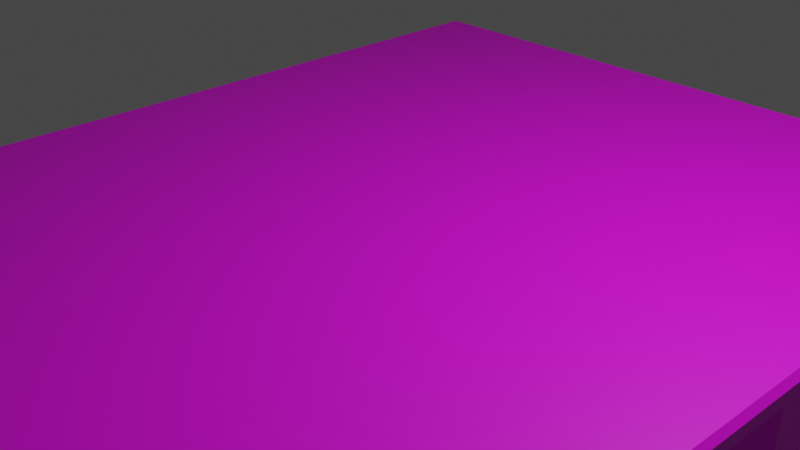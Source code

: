 # Source: mesa-gaveta.blend  (saved by Blender 3.3.6; exported with 4.5.12 LTS)
import bpy
from mathutils import Matrix  # noqa: F401  (used for matrix-valued properties, if any)

bpy.ops.wm.read_factory_settings(use_empty=True)
scene = bpy.context.scene
scene.name = 'Scene'

# ---- collections
col_collection = bpy.data.collections.new('Collection'); scene.collection.children.link(col_collection)

# ---- images (referenced by path relative to the original .blend; pixels are not part of the script)
import os
ASSET_DIR = os.environ.get("B2B_ASSET_DIR", "")  # directory of the original .blend (textures are referenced by path, not embedded)
HERE = os.path.dirname(os.path.abspath(__file__))  # packed textures are extracted next to this script under _unpacked/

def load_image(name, relpath, width, height, colorspace="sRGB"):
    """Load a texture the original file referenced (path relative to the .blend, or extracted next to this script)."""
    p = next((c for c in (os.path.join(HERE, relpath), os.path.join(ASSET_DIR, relpath)) if relpath and os.path.exists(c)), "")
    if p:
        img = bpy.data.images.load(p, check_existing=True)
        img.name = name
    else:  # same state as the original file: an image datablock whose file is absent (Cycles renders it pink)
        img = bpy.data.images.new(name, width, height)
        img.source = "FILE"
        img.filepath = "//" + (relpath or name)
    img.colorspace_settings.name = colorspace
    return img
img_pexels_fwstudio_172276_jpg = load_image('pexels-fwstudio-172276.jpg', 'textures/pexels-fwstudio-172276.jpg', 1024, 1024, 'sRGB')

# ---- materials (node trees are filled in below, after node groups)
mat_mesamaterial = bpy.data.materials.new('MesaMaterial')
mat_mesamaterial.alpha_threshold = 0.0
mat_mesamaterial.use_transparent_shadow = False
mat_mesamaterial.roughness = 0.5
mat_mesamaterial.line_color = (0.0, 0.0, 0.0, 1.0)

# ---- material node trees
mat_mesamaterial.use_nodes = True; mat_mesamaterial.node_tree.nodes.clear()
_N = mat_mesamaterial.node_tree.nodes; _L = mat_mesamaterial.node_tree.links
n0 = _N.new('ShaderNodeOutputMaterial'); n0.name = 'Material Output'; n0.location = (300, 300)
n1 = _N.new('ShaderNodeBsdfPrincipled'); n1.name = 'Principled BSDF'; n1.location = (10, 300)
n1.distribution = 'GGX'
n1.subsurface_method = 'RANDOM_WALK_SKIN'
n1.inputs[3].default_value = 1.45
n1.inputs[27].default_value = (0.0, 0.0, 0.0, 1.0)
n1.inputs[28].default_value = 1.0
n2 = _N.new('ShaderNodeTexImage'); n2.name = 'Image Texture'; n2.location = (-280, 280)
n2.image = img_pexels_fwstudio_172276_jpg
_L.new(n1.outputs[0], n0.inputs[0])
_L.new(n2.outputs[0], n1.inputs[0])
n0.is_active_output = True

# ---- world
world_world = bpy.data.worlds.new('World'); scene.world = world_world
world_world.use_nodes = True; world_world.node_tree.nodes.clear()
_N = world_world.node_tree.nodes; _L = world_world.node_tree.links
n0 = _N.new('ShaderNodeOutputWorld'); n0.name = 'World Output'; n0.location = (300, 300)
n1 = _N.new('ShaderNodeBackground'); n1.name = 'Background'; n1.location = (10, 300)
n1.inputs[0].default_value = (0.05088, 0.05088, 0.05088, 1.0)
_L.new(n1.outputs[0], n0.inputs[0])
n0.is_active_output = True
world_world.color = (0.05088, 0.05088, 0.05088)
world_world.use_sun_shadow = False
world_world.sun_shadow_jitter_overblur = 0.0

# ---- cameras
cam_camera = bpy.data.cameras.new('Camera')
cam_camera.clip_end = 100.0
cam_camera.ortho_scale = 7.314

# ---- lights
light_light = bpy.data.lights.new('Light', 'POINT')
light_light.transmission_factor = 0.0
light_light.energy = 1000.0
light_light.shadow_soft_size = 0.1
light_light.shadow_maximum_resolution = 0.006
light_light.use_absolute_resolution = True

# ---- meshes
me_cube = bpy.data.meshes.new('Cube')
me_cube.from_pydata([(1.0, 1.0, 1.0), (1.0, 1.0, -1.0), (1.0, -1.0, 1.0), (1.0, -1.0, -1.0), (-1.0, 1.0, 1.0), (-1.0, -1.0, 1.0), (1.0, 0.0, 1.0), (1.0, 0.0, -1.0), (1.0, -0.5, 1.0), (1.0, -0.5, -1.0), (1.0, 0.5, -1.0), (1.0, 0.5, 1.0), (0.0, 1.0, 1.0), (1.0, 0.75, -1.0), (1.0, 0.75, 1.0), (1.0, -0.75, 1.0), (1.0, -0.75, -1.0), (1.0, 0.25, 1.0), (1.0, 0.25, -1.0), (1.0, -0.25, -1.0), (1.0, -0.25, 1.0), (0.875, -1.0, -1.0), (0.875, 1.0, 1.0), (0.875, 1.0, -1.0), (0.875, -1.0, 1.0), (0.875, -0.75, -1.0), (0.875, 0.25, -1.0), (-0.875, -0.75, -1.0), (-0.875, 0.25, -1.0), (-1.0, -1.0, -24.74), (-1.0, 1.0, -24.74), (0.875, 1.0, -24.74), (-0.875, -0.75, -24.74), (0.875, -0.75, -24.74), (-0.875, 0.25, -24.74), (0.875, 0.25, -24.74), (0.875, -1.0, -24.74), (0.875, 0.5, -9.903), (0.875, 0.75, -9.903), (0.875, 1.0, -3.968), (0.875, 0.75, -3.968), (0.875, 0.5, -3.968), (0.875, 0.75, -15.84), (0.875, 0.25, -15.84), (0.875, 0.5, -15.84), (1.0, 0.375, -1.0), (1.0, 0.375, 1.0), (0.875, 0.375, -9.903), (0.875, 0.375, -3.968), (0.875, 0.375, -15.84), (0.875, 0.625, -3.968), (1.0, 0.875, -1.0), (1.0, 0.875, 1.0), (0.875, 0.875, -9.903), (0.875, 0.875, -3.968), (0.875, 0.875, -15.84), (0.875, 0.5, -21.77), (0.875, 0.75, -21.77), (0.875, 0.375, -21.77), (0.875, 0.875, -21.77), (0.8859, 0.75, -9.903), (0.8859, 0.5, -3.968), (0.8859, 0.5, -9.903), (0.8741, 0.375, -9.903), (0.8859, 0.75, -3.968), (0.8859, 0.625, -3.968), (0.8741, 0.375, -3.968), (0.8741, 0.875, -9.903), (0.8741, 0.875, -3.968), (0.875, 1.0, -5.452), (0.875, 0.375, -5.452), (0.875, 0.875, -5.452), (0.9034, 0.5, -5.452), (0.9034, 0.75, -5.452), (0.8915, 0.375, -5.452), (0.8915, 0.875, -5.452), (0.875, 0.375, -8.42), (0.875, 0.875, -8.42), (0.9034, 0.75, -8.42), (0.9034, 0.5, -8.42), (0.8915, 0.375, -8.42), (0.8915, 0.875, -8.42), (0.8804, 0.5, -15.84), (0.8804, 0.75, -21.77), (0.9271, 0.6073, -6.375), (0.8804, 0.75, -15.84), (0.8804, 0.375, -15.84), (0.8804, 0.875, -15.84), (0.8804, 0.5, -21.77), (0.8804, 0.375, -21.77), (0.8804, 0.875, -21.77), (0.875, 0.375, -17.32), (0.875, 0.875, -17.32), (0.894, 0.5, -17.32), (0.894, 0.75, -17.32), (0.894, 0.375, -17.32), (0.894, 0.875, -17.32), (0.875, 1.0, -20.29), (0.875, 0.375, -20.29), (0.875, 0.875, -20.29), (0.894, 0.75, -20.29), (0.894, 0.5, -20.29), (0.894, 0.375, -20.29), (0.894, 0.875, -20.29), (1.0, 0.5625, 1.0), (1.0, 0.5625, -1.0), (0.875, 0.5625, -9.903), (0.875, 0.5625, -3.968), (0.875, 0.5625, -15.84), (0.875, 0.5625, -21.77), (0.8859, 0.5625, -9.903), (0.8859, 0.5625, -3.968), (0.9034, 0.5625, -5.452), (0.9034, 0.5625, -8.42), (0.8804, 0.5625, -15.84), (0.8804, 0.5625, -21.77), (0.894, 0.5625, -17.32), (0.894, 0.5625, -20.29), (1.0, 0.6875, -1.0), (0.875, 0.6875, -9.903), (0.875, 0.6875, -3.968), (0.875, 0.6875, -15.84), (1.0, 0.6875, 1.0), (0.875, 0.6875, -21.77), (0.8859, 0.6875, -9.903), (0.8859, 0.6875, -3.968), (0.9034, 0.6875, -5.452), (0.9034, 0.6875, -8.42), (0.8804, 0.6875, -15.84), (0.8804, 0.6875, -21.77), (0.894, 0.6875, -17.32), (0.894, 0.6875, -20.29), (0.875, 0.5938, -3.968), (0.875, 0.5938, -21.77), (0.8859, 0.5938, -3.968), (0.8804, 0.5938, -21.77), (0.894, 0.5938, -20.29), (0.894, 0.5938, -18.07), (0.894, 0.5938, -19.55), (0.875, 0.6562, -3.968), (0.875, 0.6562, -21.77), (0.8859, 0.6562, -3.968), (0.8804, 0.6562, -21.77), (0.894, 0.6562, -20.29), (0.894, 0.6562, -18.07), (0.894, 0.6562, -19.55), (0.9034, 0.5938, -6.194), (0.9034, 0.6562, -6.194), (0.9034, 0.5938, -7.678), (0.9034, 0.6562, -7.678), (0.9508, 0.5923, -6.936), (0.9508, 0.625, -5.845), (0.9414, 0.5919, -18.81), (0.9414, 0.625, -18.81), (0.9414, 0.625, -17.8), (0.9414, 0.6016, -18.1), (0.9414, 0.625, -19.81), (0.9414, 0.6016, -19.52), (0.9508, 0.6019, -6.164), (0.9508, 0.6577, -6.936), (0.9414, 0.6581, -18.81), (0.9414, 0.6484, -18.1), (0.9414, 0.6484, -19.52), (0.9508, 0.6481, -6.164), (0.9508, 0.625, -8.026), (0.9508, 0.6019, -7.707), (0.9508, 0.6481, -7.707), (0.9271, 0.6427, -7.496), (0.9271, 0.6427, -6.375), (0.9271, 0.6073, -7.496), (0.9152, 0.6411, -6.358), (0.9152, 0.6089, -7.513), (0.9152, 0.6089, -6.358), (0.9152, 0.6411, -7.513), (0.9389, 0.6071, -6.363), (0.9389, 0.6429, -7.509), (0.9389, 0.625, -6.363), (0.9389, 0.6429, -6.936), (0.9389, 0.6071, -6.936), (0.9389, 0.625, -7.509), (0.9389, 0.6429, -6.363), (0.9389, 0.6071, -7.509), (0.9177, 0.6405, -19.28), (0.9177, 0.6405, -18.34), (0.9177, 0.6095, -18.34), (0.9177, 0.6095, -19.28), (0.9177, 0.6095, -18.81), (0.9059, 0.6085, -18.81), (0.9059, 0.6415, -19.24), (0.9059, 0.6415, -18.37), (0.9059, 0.6085, -18.37), (0.9059, 0.6085, -19.24), (0.9296, 0.6467, -18.81), (0.9296, 0.6467, -19.25), (0.9296, 0.6467, -18.37), (0.9296, 0.6033, -18.37), (0.9296, 0.6033, -19.25), (0.9296, 0.625, -19.25), (0.9296, 0.625, -18.37), (0.9296, 0.6033, -18.81), (0.875, 0.6094, -3.968), (0.8859, 0.6094, -3.968), (0.9414, 0.6241, -18.81), (0.9414, 0.6123, -17.88), (0.9414, 0.6123, -19.73), (0.9508, 0.6125, -5.928), (0.9508, 0.6125, -7.943), (0.9389, 0.6161, -6.363), (0.9296, 0.6142, -19.25), (0.9296, 0.6142, -18.37), (0.9389, 0.6116, -7.509), (0.9296, 0.6087, -19.25), (0.875, 0.6016, -3.968), (0.8859, 0.6016, -3.968), (0.9034, 0.6016, -8.42), (0.9034, 0.6016, -7.678), (0.9414, 0.6236, -18.81), (0.9414, 0.6066, -17.97), (0.9414, 0.6066, -19.64), (0.9508, 0.6068, -6.029), (0.9508, 0.6068, -7.843), (0.9389, 0.6116, -6.363), (0.9296, 0.6087, -18.37), (0.875, 0.6172, -3.968), (0.8859, 0.6172, -3.968), (0.9034, 0.6172, -8.42), (0.9034, 0.6172, -7.678), (0.9414, 0.6245, -18.81), (0.9414, 0.6186, -17.82), (0.9414, 0.6186, -19.79), (0.9508, 0.6186, -5.866), (0.9508, 0.6186, -8.005), (0.9389, 0.6205, -6.363), (0.9296, 0.6196, -18.37), (0.9389, 0.6205, -7.509), (0.9296, 0.6196, -19.25), (0.875, 0.6406, -3.968), (0.8859, 0.6406, -3.968), (0.9414, 0.6259, -18.81), (0.9414, 0.6377, -17.88), (0.9414, 0.6377, -19.73), (0.9508, 0.6375, -5.928), (0.9508, 0.6375, -7.943), (0.9389, 0.6339, -6.363), (0.9389, 0.6339, -7.509), (0.9296, 0.6358, -18.37), (0.9296, 0.6358, -19.25), (0.9389, 0.6295, -7.509), (0.9296, 0.6304, -19.25), (0.875, 0.6328, -3.968), (0.8859, 0.6328, -3.968), (0.9414, 0.6255, -18.81), (0.9414, 0.6314, -17.82), (0.9414, 0.6314, -19.79), (0.9508, 0.6314, -5.866), (0.9508, 0.6314, -8.005), (0.9389, 0.6295, -6.363), (0.9296, 0.6304, -18.37), (0.875, 0.6484, -3.968), (0.8859, 0.6484, -3.968), (0.9414, 0.6264, -18.81), (0.9414, 0.6434, -17.97), (0.9414, 0.6434, -19.64), (0.9508, 0.6432, -6.029), (0.9508, 0.6432, -7.843), (0.9389, 0.6384, -6.363), (0.9296, 0.6413, -18.37), (0.9389, 0.6384, -7.509), (0.9296, 0.6413, -19.25), (0.9414, 0.625, -18.14), (0.9414, 0.5945, -18.42), (0.9414, 0.6555, -18.42), (0.9177, 0.6095, -18.57), (0.9059, 0.6085, -18.59), (0.9296, 0.6033, -18.59), (0.9296, 0.6467, -18.59), (0.9414, 0.6241, -18.14), (0.9414, 0.6236, -18.14), (0.9414, 0.6245, -18.14), (0.9414, 0.6259, -18.14), (0.9414, 0.6255, -18.14), (0.9414, 0.6264, -18.14), (0.9177, 0.6095, -18.45), (0.9059, 0.6085, -18.48), (0.9296, 0.6033, -18.48), (0.9414, 0.625, -17.81), (0.9414, 0.5975, -18.25), (0.9414, 0.6525, -18.25), (0.9296, 0.6467, -18.48), (0.9414, 0.6241, -17.81), (0.9414, 0.6236, -17.81), (0.9414, 0.6245, -17.81), (0.9414, 0.6259, -17.81), (0.9414, 0.6255, -17.81), (0.9414, 0.6264, -17.81), (0.9414, 0.625, -18.47), (0.9414, 0.5926, -18.61), (0.9414, 0.6574, -18.61), (0.9296, 0.6467, -18.7), (0.9414, 0.6241, -18.47), (0.9414, 0.6236, -18.47), (0.9414, 0.6245, -18.47), (0.9414, 0.6259, -18.47), (0.9414, 0.6255, -18.47), (0.9414, 0.6264, -18.47), (0.9177, 0.6095, -18.69), (0.9059, 0.6085, -18.7), (0.9296, 0.6033, -18.7), (0.9414, 0.625, -19.47), (0.9414, 0.5945, -19.19), (0.9414, 0.6555, -19.19), (0.9177, 0.6095, -19.04), (0.9059, 0.6085, -19.03), (0.9296, 0.6033, -19.03), (0.9296, 0.6467, -19.03), (0.9414, 0.6241, -19.47), (0.9414, 0.6236, -19.47), (0.9414, 0.6245, -19.47), (0.9414, 0.6259, -19.47), (0.9414, 0.6255, -19.47), (0.9414, 0.6264, -19.47), (0.9177, 0.6095, -18.92), (0.9059, 0.6085, -18.92), (0.9296, 0.6033, -18.92), (0.9414, 0.625, -19.14), (0.9414, 0.5926, -19.0), (0.9414, 0.6574, -19.0), (0.9296, 0.6467, -18.92), (0.9414, 0.6241, -19.14), (0.9414, 0.6236, -19.14), (0.9414, 0.6245, -19.14), (0.9414, 0.6259, -19.14), (0.9414, 0.6255, -19.14), (0.9414, 0.6264, -19.14), (0.9414, 0.625, -19.8), (0.9414, 0.5975, -19.36), (0.9414, 0.6525, -19.36), (0.9296, 0.6467, -19.14), (0.9414, 0.6241, -19.8), (0.9414, 0.6236, -19.8), (0.9414, 0.6245, -19.8), (0.9414, 0.6259, -19.8), (0.9414, 0.6255, -19.8), (0.9414, 0.6264, -19.8), (0.9177, 0.6095, -19.16), (0.9059, 0.6085, -19.14), (0.9296, 0.6033, -19.14), (0.9508, 0.5948, -6.518), (0.9508, 0.6552, -6.518), (0.9389, 0.6429, -6.649), (0.9389, 0.6071, -6.649), (0.9389, 0.6071, -6.506), (0.9508, 0.625, -5.85), (0.9508, 0.5978, -6.33), (0.9508, 0.6522, -6.33), (0.9389, 0.6429, -6.506), (0.9508, 0.6241, -5.85), (0.9508, 0.6236, -5.85), (0.9508, 0.6245, -5.85), (0.9508, 0.6259, -5.85), (0.9508, 0.6255, -5.85), (0.9508, 0.6264, -5.85), (0.9508, 0.5929, -6.723), (0.9508, 0.6571, -6.723), (0.9389, 0.6429, -6.792), (0.9389, 0.6071, -6.792), (0.9508, 0.5948, -7.353), (0.9508, 0.6552, -7.353), (0.9389, 0.6071, -7.222), (0.9389, 0.6429, -7.222), (0.9508, 0.625, -8.021), (0.9508, 0.5978, -7.542), (0.9508, 0.6522, -7.542), (0.9389, 0.6429, -7.365), (0.9508, 0.6241, -8.021), (0.9508, 0.6236, -8.021), (0.9508, 0.6245, -8.021), (0.9508, 0.6259, -8.021), (0.9508, 0.6255, -8.021), (0.9508, 0.6264, -8.021), (0.9389, 0.6071, -7.365), (0.9389, 0.6071, -7.079), (0.9508, 0.5929, -7.148), (0.9508, 0.6571, -7.148), (0.9389, 0.6429, -7.079), (-1.0, 0.9647, -26.12), (-1.0, 0.9103, -26.12), (-0.875, 0.9647, -26.12), (-0.875, 0.9103, -26.12), (0.75, 0.9103, -26.12), (0.75, 0.9647, -26.12), (0.875, 0.9647, -26.12), (0.875, 0.9103, -26.12), (0.75, 0.3397, -26.12), (0.75, 0.2853, -26.12), (0.875, 0.2853, -26.12), (0.875, 0.3397, -26.12), (-0.875, 0.2853, -26.12), (-0.875, 0.3397, -26.12), (-1.0, 0.2853, -26.12), (-1.0, 0.3397, -26.12), (1.0, 0.2853, 1.0), (1.0, 0.3397, 1.0), (-1.0, 0.3397, -24.74), (-1.0, 0.2853, -24.74), (0.75, 0.2853, -24.74), (0.75, 0.3397, -24.74), (0.875, 0.3397, -24.74), (0.875, 0.2853, -24.74), (-0.875, 0.3397, -24.74), (-0.875, 0.2853, -24.74), (1.0, 0.2853, -1.0), (1.0, 0.3397, -1.0), (-1.0, 0.9647, 1.0), (1.0, 0.9103, -1.0), (1.0, 0.9647, -1.0), (1.0, 0.9647, 1.0), (1.0, 0.9103, 1.0), (-1.0, 0.9103, -24.74), (-1.0, 0.9647, -24.74), (0.75, 0.9647, -24.74), (0.75, 0.9103, -24.74), (0.875, 0.9103, -24.74), (0.875, 0.9647, -24.74), (-0.875, 0.9103, -24.74), (-0.875, 0.9647, -24.74), (0.75, -0.8485, -26.11), (0.75, -0.9015, -26.11), (0.875, -0.9015, -26.11), (0.875, -0.8485, -26.11), (-1.0, -0.8485, -26.11), (-1.0, -0.9015, -26.11), (-0.875, -0.9015, -26.11), (-0.875, -0.8485, -26.11), (1.0, -0.9015, 1.0), (1.0, -0.8485, 1.0), (1.0, -0.9015, -1.0), (1.0, -0.8485, -1.0), (-1.0, -0.9015, -24.74), (-1.0, -0.8485, -24.74), (0.75, -0.9015, -24.74), (0.75, -0.8485, -24.74), (0.875, -0.8485, -24.74), (0.875, -0.9015, -24.74), (-0.875, -0.8485, -24.74), (-0.875, -0.9015, -24.74), (-1.0, 1.0, 0.0), (1.012, 1.0, 0.4776), (1.012, 1.0, -0.4776), (1.012, -1.0, -0.4776), (1.012, -1.0, 0.4776), (1.012, 0.0, -0.4776), (1.012, 0.0, 0.4776), (1.012, -0.5, -0.4776), (1.012, -0.5, 0.4776), (1.012, 0.5, -0.4776), (1.012, 0.5, 0.4776), (1.012, 0.75, -0.4776), (1.012, 0.75, 0.4776), (1.012, -0.75, -0.4776), (1.012, -0.75, 0.4776), (1.012, 0.25, 0.4776), (1.012, 0.25, -0.4776), (1.012, -0.25, 0.4776), (1.012, -0.25, -0.4776), (1.012, 0.375, 0.4776), (1.012, 0.375, -0.4776), (1.012, 0.875, 0.4776), (1.012, 0.875, -0.4776), (1.012, 0.5625, 0.4776), (1.012, 0.5625, -0.4776), (1.012, 0.6875, -0.4776), (1.012, 0.6875, 0.4776), (1.012, 0.2853, 0.4776), (1.012, 0.2853, -0.4776), (1.012, 0.3397, -0.4776), (1.012, 0.3397, 0.4776), (1.012, 0.9103, 0.4776), (1.012, 0.9103, -0.4776), (1.012, 0.9647, -0.4776), (1.012, 0.9647, 0.4776), (1.012, -0.9015, 0.4776), (1.012, -0.9015, -0.4776), (1.012, -0.8485, -0.4776), (1.012, -0.8485, 0.4776)], [], [(449, 450, 2, 24, 21, 3), (19, 464, 453, 9), (105, 470, 455, 10), (51, 468, 457, 13), (36, 21, 24, 5, 29), (16, 459, 483, 437), (9, 453, 459, 16), (7, 451, 464, 19), (411, 474, 462, 18), (481, 434, 2, 450), (119, 38, 60, 124), (34, 35, 43, 26, 28), (107, 41, 61, 111), (70, 76, 80, 74), (55, 42, 85, 87), (44, 49, 86, 82), (47, 37, 62, 63), (33, 32, 27, 25), (32, 34, 28, 27), (57, 59, 90, 83), (71, 54, 68, 75), (10, 455, 466, 45), (76, 47, 63, 80), (92, 96, 103, 99), (414, 478, 468, 51), (30, 419, 418, 403, 404, 439, 438, 29, 5, 413, 446), (58, 56, 88, 89), (108, 44, 82, 114), (92, 55, 87, 96), (98, 58, 89, 102), (78, 81, 75, 73), (81, 78, 60, 67), (113, 79, 62, 110), (79, 80, 63, 62), (225, 214, 113, 110, 124, 127), (365, 178, 150, 362), (54, 40, 64, 68), (249, 50, 65, 250), (41, 48, 66, 61), (38, 53, 67, 60), (237, 250, 65, 224, 201, 213, 134, 111, 112, 126, 125, 141, 259), (61, 66, 74, 72), (111, 61, 72, 112), (68, 64, 73, 75), (71, 75, 81, 77), (48, 70, 74, 66), (53, 77, 81, 67), (93, 101, 117, 116), (100, 103, 96, 94), (95, 102, 101, 93), (101, 102, 89, 88), (117, 101, 88, 115), (103, 100, 83, 90), (108, 114, 128, 121), (123, 57, 83, 129), (49, 91, 95, 86), (114, 116, 130, 128), (82, 86, 95, 93), (87, 85, 94, 96), (114, 82, 93, 116), (97, 99, 59, 57, 123, 140, 133, 109, 56, 58, 98, 91, 49, 43, 35, 408, 407, 422, 423, 31), (91, 98, 102, 95), (59, 99, 103, 90), (56, 109, 115, 88), (136, 117, 115, 135), (37, 106, 110, 62), (132, 107, 111, 134), (85, 128, 130, 94), (140, 123, 129, 142), (42, 121, 128, 85), (100, 131, 129, 83), (130, 131, 100, 94), (64, 125, 126, 73), (40, 120, 125, 64), (78, 127, 124, 60), (13, 457, 471, 118), (119, 124, 110, 106), (288, 194, 161, 287), (221, 174, 158, 219), (212, 132, 134, 213), (327, 192, 160, 326), (215, 214, 225, 226), (268, 193, 162, 262), (136, 135, 142, 143), (138, 136, 143, 145), (109, 133, 135, 115), (131, 143, 142, 129), (144, 145, 143, 131, 130, 116, 117, 136, 138, 137), (120, 139, 141, 125), (74, 80, 79, 72), (72, 79, 113, 112), (126, 127, 78, 73), (97, 31, 30, 446, 4, 12, 22, 23, 39, 69), (267, 175, 166, 264), (256, 176, 151, 254), (303, 295, 153, 251), (342, 334, 156, 253), (339, 335, 157, 218), (300, 296, 152, 216), (375, 371, 165, 220), (378, 370, 164, 255), (222, 195, 155, 217), (257, 198, 154, 252), (346, 196, 157, 335), (355, 180, 163, 354), (234, 179, 164, 231), (307, 199, 152, 296), (235, 197, 156, 229), (380, 181, 165, 371), (172, 84, 168, 170), (384, 177, 159, 383), (146, 148, 171, 172), (169, 181, 380, 368, 381, 178, 365, 350, 351, 174, 84), (84, 174, 221, 207, 232, 176, 256, 243, 265, 180, 168), (306, 187, 186, 305), (345, 191, 185, 344), (190, 184, 183, 189), (189, 183, 182, 188), (144, 189, 188, 145), (137, 190, 189, 144), (305, 186, 199, 307), (344, 185, 196, 346), (184, 195, 222, 209, 233, 198, 257, 245, 266, 194, 183), (183, 194, 288, 275, 298, 192, 327, 314, 337, 193, 182), (211, 208, 204, 218), (233, 209, 203, 228), (376, 374, 206, 231), (301, 299, 202, 227), (340, 338, 204, 229), (223, 200, 201, 224), (232, 207, 205, 230), (133, 140, 142, 135), (181, 210, 220, 165), (196, 211, 218, 157), (173, 167, 169, 171), (226, 149, 173, 171, 148, 215), (188, 182, 185, 191), (138, 145, 188, 191), (182, 193, 268, 246, 248, 197, 235, 208, 211, 196, 185), (209, 222, 217, 203), (374, 375, 220, 206), (299, 300, 216, 202), (338, 339, 218, 204), (200, 212, 213, 201), (207, 221, 219, 205), (176, 232, 230, 151), (470, 105, 118, 471), (50, 223, 224, 65), (147, 149, 226, 225, 127, 126, 112, 113, 214, 215, 148, 146), (334, 340, 229, 156), (295, 301, 227, 153), (370, 376, 231, 164), (198, 233, 228, 154), (208, 235, 229, 204), (266, 245, 239, 261), (379, 377, 242, 264), (343, 341, 240, 262), (304, 302, 238, 260), (265, 243, 241, 263), (247, 244, 242, 255), (248, 246, 240, 253), (258, 236, 237, 259), (474, 411, 412, 475), (197, 248, 253, 156), (179, 247, 255, 164), (245, 257, 252, 239), (377, 378, 255, 242), (341, 342, 253, 240), (302, 303, 251, 238), (243, 256, 254, 241), (236, 249, 250, 237), (139, 258, 259, 141), (180, 265, 263, 163), (297, 304, 260, 160), (336, 343, 262, 162), (372, 379, 264, 166), (194, 266, 261, 161), (172, 170, 147, 146), (167, 175, 267, 244, 247, 179, 234, 210, 181, 169), (244, 267, 264, 242), (246, 268, 262, 240), (287, 294, 281, 271), (292, 293, 280, 279), (294, 292, 279, 281), (285, 291, 278, 269), (289, 290, 277, 276), (291, 289, 276, 278), (282, 272, 274, 284), (283, 273, 272, 282), (284, 274, 270, 286), (290, 286, 270, 277), (293, 285, 269, 280), (298, 275, 271, 297), (252, 154, 285, 293), (217, 155, 286, 290), (195, 284, 286, 155), (190, 283, 282, 184), (137, 138, 191, 345, 312, 322, 187, 306, 273, 283, 190), (184, 282, 284, 195), (228, 203, 289, 291), (203, 217, 290, 289), (154, 228, 291, 285), (261, 239, 292, 294), (239, 252, 293, 292), (161, 261, 294, 287), (275, 288, 287, 271), (192, 298, 297, 160), (271, 281, 304, 297), (279, 280, 303, 302), (281, 279, 302, 304), (269, 278, 301, 295), (276, 277, 300, 299), (278, 276, 299, 301), (272, 305, 307, 274), (273, 306, 305, 272), (274, 307, 296, 270), (277, 270, 296, 300), (280, 269, 295, 303), (326, 333, 320, 310), (331, 332, 319, 318), (333, 331, 318, 320), (324, 330, 317, 308), (328, 329, 316, 315), (330, 328, 315, 317), (321, 311, 313, 323), (322, 312, 311, 321), (323, 313, 309, 325), (329, 325, 309, 316), (332, 324, 308, 319), (337, 314, 310, 336), (251, 153, 324, 332), (216, 152, 325, 329), (199, 323, 325, 152), (187, 322, 321, 186), (186, 321, 323, 199), (227, 202, 328, 330), (202, 216, 329, 328), (153, 227, 330, 324), (260, 238, 331, 333), (238, 251, 332, 331), (160, 260, 333, 326), (314, 327, 326, 310), (193, 337, 336, 162), (310, 320, 343, 336), (318, 319, 342, 341), (320, 318, 341, 343), (308, 317, 340, 334), (315, 316, 339, 338), (317, 315, 338, 340), (311, 344, 346, 313), (312, 345, 344, 311), (313, 346, 335, 309), (316, 309, 335, 339), (319, 308, 334, 342), (354, 361, 348), (234, 231, 206, 220, 210), (171, 169, 84, 172), (364, 349, 348, 363), (357, 353, 347), (351, 350, 347, 353), (174, 351, 353, 158), (254, 151, 352, 360), (219, 158, 353, 357), (230, 205, 356, 358), (205, 219, 357, 356), (151, 230, 358, 352), (263, 241, 359, 361), (241, 254, 360, 359), (163, 263, 361, 354), (349, 355, 354, 348), (177, 364, 363, 159), (350, 365, 362, 347), (170, 168, 167, 173, 149, 147), (381, 368, 366, 382), (376, 370, 378, 377, 379, 372, 367, 383, 159, 363, 348, 361, 359, 360, 352, 358, 356, 357, 347, 362, 150, 382, 366, 371, 375, 374), (397, 399, 400, 398), (5, 24, 2, 434, 435, 15, 8, 20, 6, 17, 401, 402, 46, 11, 104, 122, 14, 52, 417, 416, 0, 22, 12, 4, 413), (432, 431, 430, 433), (373, 369, 367, 372), (175, 373, 372, 166), (168, 180, 355, 349, 364, 177, 384, 369, 373, 175, 167), (368, 380, 371, 366), (178, 381, 382, 150), (369, 384, 383, 367), (410, 409, 403, 418, 424, 425, 419, 30, 31, 423, 420, 421, 422, 407, 406, 405, 408, 35, 34, 32, 444, 439, 404), (45, 466, 475, 412), (44, 108, 121, 42, 55, 92, 99, 97, 69, 71, 77, 53, 38, 119, 106, 37, 47, 76, 70, 48, 41, 107, 132, 212, 200, 223, 50, 249, 236, 258, 139, 120, 40, 54, 39, 23, 26, 43, 49), (1, 448, 479, 415), (71, 69, 39, 54), (413, 4, 446), (425, 424, 388, 387), (408, 405, 394, 395), (401, 473, 476, 402), (417, 477, 480, 416), (419, 425, 387, 385), (407, 408, 395, 396), (395, 394, 393, 396), (392, 389, 390, 391), (388, 386, 385, 387), (405, 406, 393, 394), (421, 420, 390, 389), (404, 403, 400, 399), (406, 407, 396, 393), (422, 421, 389, 392), (409, 410, 397, 398), (420, 423, 391, 390), (410, 404, 399, 397), (424, 418, 386, 388), (423, 422, 392, 391), (403, 409, 398, 400), (418, 419, 385, 386), (21, 36, 443, 442, 33, 25), (441, 440, 443, 36, 29, 438, 445, 444, 32, 33, 442), (18, 462, 451, 7), (21, 25, 27, 28, 26, 23, 1, 415, 414, 51, 13, 118, 105, 10, 45, 412, 411, 18, 7, 19, 9, 16, 437, 436, 3), (443, 440, 427, 428), (441, 442, 429, 426), (434, 481, 484, 435), (428, 427, 426, 429), (439, 444, 433, 430), (445, 438, 431, 432), (440, 441, 426, 427), (442, 443, 428, 429), (438, 439, 430, 431), (444, 445, 432, 433), (482, 436, 437, 483), (478, 414, 415, 479), (447, 448, 1, 23, 22, 0), (473, 401, 17, 461), (104, 469, 472, 122), (467, 52, 14, 458), (477, 417, 52, 467), (469, 104, 11, 456), (436, 482, 449, 3), (460, 15, 435, 484), (465, 46, 402, 476), (461, 17, 6, 452), (463, 20, 8, 454), (458, 14, 122, 472), (456, 11, 46, 465), (454, 8, 15, 460), (452, 6, 20, 463), (447, 0, 416, 480), (482, 483, 484, 481), (481, 450, 449, 482), (478, 479, 480, 477), (474, 475, 476, 473), (447, 480, 479, 448), (473, 461, 462, 474), (472, 469, 470, 471), (458, 472, 471, 457), (477, 467, 468, 478), (456, 465, 466, 455), (460, 484, 483, 459), (465, 476, 475, 466), (452, 463, 464, 451), (454, 460, 459, 453), (467, 458, 457, 468), (469, 456, 455, 470), (463, 454, 453, 464), (461, 452, 451, 462)])
_uv = me_cube.uv_layers.new(name='UVMap')
_uv.uv.foreach_set('vector', [0.0709, 0.5816, 0.04747, 0.5804, 0.03471, 0.5783, 0.03538, 0.5633, 0.08445, 0.5657, 0.08378, 0.5807, 1.258, 0.3127, 1.12, 0.3127, 1.12, 0.2859, 1.258, 0.2859, 1.258, 0.3997, 1.12, 0.3997, 1.12, 0.393, 1.258, 0.393, 1.258, 0.4332, 1.12, 0.4332, 1.12, 0.4198, 1.258, 0.4198, 0.667, 0.5948, 0.08445, 0.5657, 0.03538, 0.5633, 0.04541, 0.3383, 0.677, 0.3698, 1.258, 0.2591, 1.12, 0.2591, 1.12, 0.2485, 1.258, 0.2485, 1.258, 0.2859, 1.12, 0.2859, 1.12, 0.2591, 1.258, 0.2591, 1.258, 0.3394, 1.12, 0.3394, 1.12, 0.3127, 1.258, 0.3127, 1.258, 0.37, 1.12, 0.37, 1.12, 0.3662, 1.258, 0.3662, 0.8671, 0.2429, 0.7289, 0.2429, 0.7289, 0.2323, 0.8671, 0.2323, 1.249, 0.9481, 1.249, 0.9436, 1.253, 0.9436, 1.253, 0.9481, 0.3599, 0.0, 0.4028, 0.0, 0.4028, 0.3283, 0.4028, 0.8754, 0.3599, 0.8754, 1.487, 0.1582, 1.487, 0.1627, 1.483, 0.1627, 1.483, 0.1582, 1.485, 0.4222, 1.485, 0.6338, 1.479, 0.6338, 1.479, 0.4222, 1.256, 0.8839, 1.256, 0.8929, 1.253, 0.8929, 1.253, 0.8839, 1.256, 0.9107, 1.256, 0.9196, 1.253, 0.9196, 1.253, 0.9107, 1.249, 0.9703, 1.249, 0.9614, 1.253, 0.9614, 1.249, 0.9703, 0.3151, 0.0, 0.358, 0.0, 0.358, 0.8754, 0.3151, 0.8754, 0.401, 0.0, 0.4255, 0.0, 0.4255, 0.8754, 0.401, 0.8754, 1.253, 0.8572, 1.253, 0.8483, 1.256, 0.8483, 1.256, 0.8572, 1.479, 0.6338, 1.479, 0.7396, 1.479, 0.7396, 1.472, 0.6338, 1.258, 0.393, 1.12, 0.393, 1.12, 0.3796, 1.258, 0.3796, 1.485, 0.6338, 1.485, 0.7396, 1.486, 0.7396, 1.479, 0.6338, 1.464, 0.6338, 1.457, 0.6338, 1.457, 0.4222, 1.464, 0.4222, 1.258, 0.437, 1.12, 0.437, 1.12, 0.4332, 1.258, 0.4332, 0.2119, 0.4578, 0.212, 0.4591, 0.2121, 0.4611, 0.213, 0.4821, 0.2131, 0.4841, 0.2149, 0.5258, 0.2149, 0.5278, 0.2151, 0.5314, 0.09992, 0.5426, 0.09681, 0.4703, 0.1012, 0.4686, 1.253, 0.884, 1.253, 0.875, 1.256, 0.875, 1.256, 0.884, 1.256, 0.9062, 1.256, 0.9107, 1.253, 0.9107, 1.253, 0.9062, 1.464, 0.6338, 1.464, 0.7396, 1.462, 0.7396, 1.457, 0.6338, 1.464, 0.4222, 1.464, 0.3164, 1.467, 0.3164, 1.472, 0.4222, 1.407, 0.1238, 1.457, 0.1238, 1.457, 0.3354, 1.407, 0.3354, 1.457, 0.1238, 1.407, 0.1238, 1.407, 0.01804, 1.457, 0.01804, 1.333, 0.1238, 1.308, 0.1238, 1.308, 0.01804, 1.333, 0.01804, 1.308, 0.1238, 1.258, 0.1238, 1.258, 0.01804, 1.308, 0.01804, 1.354, 0.1238, 1.348, 0.1238, 1.333, 0.1238, 1.333, 0.01804, 1.382, 0.01804, 1.382, 0.1238, 1.489, 0.2443, 1.489, 0.2546, 1.483, 0.2546, 1.483, 0.2394, 1.487, 0.1359, 1.487, 0.1449, 1.483, 0.1449, 1.488, 0.1359, 1.487, 0.1532, 1.487, 0.1538, 1.483, 0.1538, 1.483, 0.1532, 1.487, 0.1627, 1.487, 0.1716, 1.488, 0.1716, 1.483, 0.1627, 1.249, 0.9436, 1.249, 0.9347, 1.249, 0.9347, 1.253, 0.9436, 1.364, 0.4412, 1.361, 0.4412, 1.357, 0.4412, 1.354, 0.4412, 1.351, 0.4412, 1.348, 0.4412, 1.345, 0.4412, 1.333, 0.4412, 1.333, 0.3354, 1.382, 0.3354, 1.382, 0.4412, 1.37, 0.4412, 1.367, 0.4412, 1.308, 0.4412, 1.258, 0.4412, 1.258, 0.3354, 1.308, 0.3354, 1.333, 0.4412, 1.308, 0.4412, 1.308, 0.3354, 1.333, 0.3354, 1.457, 0.4412, 1.407, 0.4412, 1.407, 0.3354, 1.457, 0.3354, 1.479, 0.6338, 1.472, 0.6338, 1.472, 0.4222, 1.479, 0.4222, 1.485, 0.3164, 1.485, 0.4222, 1.479, 0.4222, 1.486, 0.3164, 1.479, 0.3164, 1.479, 0.4222, 1.472, 0.4222, 1.479, 0.3164, 1.308, 0.7585, 1.308, 0.547, 1.333, 0.547, 1.333, 0.7585, 1.407, 0.547, 1.457, 0.547, 1.457, 0.7585, 1.407, 0.7585, 1.258, 0.7585, 1.258, 0.547, 1.308, 0.547, 1.308, 0.7585, 1.308, 0.547, 1.258, 0.547, 1.258, 0.4412, 1.308, 0.4412, 1.333, 0.547, 1.308, 0.547, 1.308, 0.4412, 1.333, 0.4412, 1.457, 0.547, 1.407, 0.547, 1.407, 0.4412, 1.457, 0.4412, 1.256, 0.9062, 1.253, 0.9062, 1.253, 0.8973, 1.256, 0.8973, 1.253, 0.8617, 1.253, 0.8572, 1.256, 0.8572, 1.256, 0.8617, 1.464, 0.7396, 1.464, 0.6338, 1.472, 0.6338, 1.467, 0.7396, 1.333, 0.8643, 1.333, 0.7585, 1.382, 0.7585, 1.382, 0.8643, 1.308, 0.8643, 1.258, 0.8643, 1.258, 0.7585, 1.308, 0.7585, 1.457, 0.8643, 1.407, 0.8643, 1.407, 0.7585, 1.457, 0.7585, 1.333, 0.8643, 1.308, 0.8643, 1.308, 0.7585, 1.333, 0.7585, 0.4439, 0.215, 0.4408, 0.215, 0.4408, 0.1603, 0.4378, 0.1603, 0.4362, 0.1603, 0.4355, 0.1603, 0.4339, 0.1603, 0.4332, 0.1603, 0.4316, 0.1603, 0.4286, 0.1603, 0.4286, 0.215, 0.4286, 0.3244, 0.4286, 0.3791, 0.4255, 0.3791, 0.4255, 0.05088, 0.4264, 0.05088, 0.4277, 0.05088, 0.4417, 0.05088, 0.443, 0.05088, 0.4439, 0.05088, 1.464, 0.6338, 1.464, 0.4222, 1.472, 0.4222, 1.472, 0.6338, 1.464, 0.3164, 1.464, 0.4222, 1.457, 0.4222, 1.462, 0.3164, 1.253, 0.875, 1.253, 0.8706, 1.256, 0.8706, 1.256, 0.875, 1.345, 0.547, 1.333, 0.547, 1.333, 0.4412, 1.345, 0.4412, 1.249, 0.9614, 1.249, 0.957, 1.253, 0.957, 1.253, 0.9614, 1.487, 0.156, 1.487, 0.1582, 1.483, 0.1582, 1.483, 0.156, 1.407, 0.8643, 1.382, 0.8643, 1.382, 0.7585, 1.407, 0.7585, 1.253, 0.8639, 1.253, 0.8617, 1.256, 0.8617, 1.256, 0.8639, 1.256, 0.8929, 1.256, 0.8973, 1.253, 0.8973, 1.253, 0.8929, 1.407, 0.547, 1.382, 0.547, 1.382, 0.4412, 1.407, 0.4412, 1.382, 0.7585, 1.382, 0.547, 1.407, 0.547, 1.407, 0.7585, 1.407, 0.4412, 1.382, 0.4412, 1.382, 0.3354, 1.407, 0.3354, 1.487, 0.1449, 1.487, 0.1493, 1.483, 0.1493, 1.483, 0.1449, 1.407, 0.1238, 1.382, 0.1238, 1.382, 0.01804, 1.407, 0.01804, 1.258, 0.4198, 1.12, 0.4198, 1.12, 0.4131, 1.258, 0.4131, 1.249, 0.9481, 1.253, 0.9481, 1.253, 0.957, 1.249, 0.957, 1.483, 0.9384, 1.483, 0.9462, 1.479, 0.9653, 1.479, 0.9545, 1.487, 0.1351, 1.485, 0.1351, 1.483, 0.1209, 1.485, 0.1112, 1.487, 0.1554, 1.487, 0.156, 1.483, 0.156, 1.483, 0.1554, 1.483, 0.907, 1.483, 0.9148, 1.479, 0.9148, 1.479, 0.9009, 1.348, 0.1767, 1.348, 0.1238, 1.354, 0.1238, 1.354, 0.1767, 1.486, 0.09814, 1.484, 0.09814, 1.483, 0.07902, 1.485, 0.07013, 1.345, 0.547, 1.345, 0.4412, 1.37, 0.4412, 1.37, 0.547, 1.345, 0.5998, 1.345, 0.547, 1.37, 0.547, 1.37, 0.5998, 1.253, 0.8706, 1.253, 0.8684, 1.256, 0.8684, 1.256, 0.8706, 1.382, 0.547, 1.37, 0.547, 1.37, 0.4412, 1.382, 0.4412, 1.37, 0.7056, 1.37, 0.5998, 1.37, 0.547, 1.382, 0.547, 1.382, 0.7585, 1.333, 0.7585, 1.333, 0.547, 1.345, 0.547, 1.345, 0.5998, 1.345, 0.7056, 1.487, 0.1493, 1.487, 0.1515, 1.483, 0.1515, 1.483, 0.1493, 1.258, 0.3354, 1.258, 0.1238, 1.308, 0.1238, 1.308, 0.3354, 1.308, 0.3354, 1.308, 0.1238, 1.333, 0.1238, 1.333, 0.3354, 1.382, 0.3354, 1.382, 0.1238, 1.407, 0.1238, 1.407, 0.3354, 0.5613, 0.1542, 0.6705, 0.1518, 0.6727, 0.8128, 0.06572, 0.8261, 0.04119, 0.8266, 0.04001, 0.4741, 0.03899, 0.1657, 0.08805, 0.1646, 0.1609, 0.163, 0.1973, 0.1622, 1.487, 0.2105, 1.485, 0.2105, 1.483, 0.1963, 1.485, 0.1867, 1.494, 0.1351, 1.492, 0.1351, 1.492, 0.09814, 1.495, 0.09964, 1.471, 0.2687, 1.47, 0.2687, 1.47, 0.245, 1.47, 0.245, 1.469, 0.1739, 1.469, 0.1739, 1.469, 0.1736, 1.471, 0.1749, 1.468, 0.1739, 1.458, 0.2053, 1.46, 0.1945, 1.462, 0.1856, 1.47, 0.2687, 1.457, 0.259, 1.457, 0.245, 1.469, 0.245, 1.469, 0.1732, 1.48, 0.139, 1.478, 0.1508, 1.476, 0.1605, 1.468, 0.1732, 1.469, 0.1732, 1.469, 0.1735, 1.466, 0.1721, 1.486, 0.05809, 1.484, 0.05809, 1.483, 0.03897, 1.485, 0.03008, 1.494, 0.05809, 1.492, 0.05809, 1.492, 0.01804, 1.495, 0.01941, 1.476, 0.8284, 1.476, 0.8363, 1.471, 0.8554, 1.471, 0.8446, 1.474, 0.8887, 1.474, 0.8784, 1.479, 0.8643, 1.479, 0.8761, 1.494, 0.2105, 1.492, 0.2105, 1.492, 0.1736, 1.495, 0.175, 1.476, 0.797, 1.476, 0.8049, 1.471, 0.8049, 1.471, 0.7909, 1.494, 0.09814, 1.492, 0.09814, 1.492, 0.05809, 1.495, 0.05946, 1.462, 0.84, 1.462, 0.8502, 1.457, 0.8643, 1.457, 0.8525, 1.351, 0.2708, 1.35, 0.2696, 1.364, 0.2696, 1.364, 0.2708, 1.253, 0.8813, 1.253, 0.8915, 1.248, 0.8915, 1.248, 0.8763, 1.345, 0.2825, 1.345, 0.1767, 1.351, 0.1884, 1.351, 0.2708, 1.466, 0.8493, 1.462, 0.8502, 1.462, 0.84, 1.462, 0.8297, 1.462, 0.8195, 1.462, 0.8093, 1.462, 0.7991, 1.462, 0.7889, 1.462, 0.7787, 1.462, 0.7685, 1.466, 0.7694, 1.485, 0.1359, 1.485, 0.1351, 1.487, 0.1351, 1.489, 0.1351, 1.49, 0.1351, 1.492, 0.1351, 1.494, 0.1351, 1.496, 0.1351, 1.497, 0.1351, 1.499, 0.1351, 1.499, 0.1359, 1.485, 0.7971, 1.485, 0.8049, 1.481, 0.8049, 1.481, 0.7965, 1.485, 0.8283, 1.485, 0.8361, 1.481, 0.8385, 1.481, 0.8301, 0.7371, 0.9467, 0.7461, 0.9468, 0.7461, 0.9501, 0.7371, 0.9502, 1.493, 0.946, 1.488, 0.9485, 1.488, 0.8812, 1.493, 0.8836, 1.37, 0.7056, 1.364, 0.684, 1.364, 0.6215, 1.37, 0.5998, 1.345, 0.7056, 1.351, 0.684, 1.364, 0.684, 1.37, 0.7056, 1.481, 0.7965, 1.481, 0.8049, 1.476, 0.8049, 1.476, 0.797, 1.481, 0.8301, 1.481, 0.8385, 1.476, 0.8363, 1.476, 0.8284, 1.22, 0.9498, 1.212, 0.9505, 1.212, 0.9499, 1.212, 0.9493, 1.212, 0.9487, 1.212, 0.9482, 1.212, 0.9476, 1.212, 0.947, 1.212, 0.9464, 1.212, 0.9458, 1.22, 0.9465, 1.488, 0.9485, 1.483, 0.9462, 1.483, 0.9384, 1.483, 0.9305, 1.483, 0.9227, 1.483, 0.9148, 1.483, 0.907, 1.483, 0.8991, 1.483, 0.8913, 1.483, 0.8834, 1.488, 0.8812, 1.499, 0.09814, 1.496, 0.09814, 1.497, 0.06353, 1.499, 0.07013, 1.49, 0.05809, 1.488, 0.05809, 1.487, 0.02348, 1.49, 0.01941, 1.469, 0.1732, 1.469, 0.1732, 1.474, 0.1676, 1.471, 0.1721, 1.47, 0.2687, 1.47, 0.2687, 1.47, 0.245, 1.47, 0.245, 1.469, 0.1739, 1.468, 0.1739, 1.464, 0.179, 1.466, 0.1749, 1.487, 0.1543, 1.487, 0.1549, 1.483, 0.1549, 1.483, 0.1543, 1.49, 0.1351, 1.489, 0.1351, 1.487, 0.1041, 1.49, 0.09964, 1.253, 0.8684, 1.253, 0.8639, 1.256, 0.8639, 1.256, 0.8684, 1.499, 0.2105, 1.498, 0.2105, 1.5, 0.1867, 1.502, 0.1963, 1.501, 0.09814, 1.499, 0.09814, 1.499, 0.07013, 1.501, 0.07902, 1.364, 0.1884, 1.364, 0.1897, 1.35, 0.1897, 1.351, 0.1884, 1.354, 0.1767, 1.37, 0.1767, 1.364, 0.1884, 1.351, 0.1884, 1.345, 0.1767, 1.348, 0.1767, 0.755, 0.9502, 0.7461, 0.9501, 0.7461, 0.9468, 0.755, 0.9467, 1.345, 0.5998, 1.37, 0.5998, 1.364, 0.6215, 1.351, 0.6215, 0.7289, 0.9473, 0.7371, 0.9467, 0.7371, 0.9473, 0.7371, 0.9478, 0.7371, 0.9484, 0.7371, 0.949, 0.7371, 0.9496, 0.7371, 0.9502, 0.7371, 0.9508, 0.7371, 0.9513, 0.7289, 0.9507, 1.488, 0.05809, 1.486, 0.05809, 1.485, 0.03008, 1.487, 0.02348, 1.469, 0.1732, 1.469, 0.1732, 1.476, 0.1605, 1.474, 0.1676, 1.47, 0.2687, 1.47, 0.2687, 1.469, 0.245, 1.47, 0.245, 1.468, 0.1739, 1.468, 0.1739, 1.462, 0.1856, 1.464, 0.179, 1.487, 0.1549, 1.487, 0.1554, 1.483, 0.1554, 1.483, 0.1549, 1.489, 0.1351, 1.487, 0.1351, 1.485, 0.1112, 1.487, 0.1041, 1.492, 0.1351, 1.49, 0.1351, 1.49, 0.09964, 1.492, 0.09814, 1.12, 0.3997, 1.258, 0.3997, 1.258, 0.4131, 1.12, 0.4131, 1.487, 0.1538, 1.487, 0.1543, 1.483, 0.1543, 1.483, 0.1538, 1.37, 0.2825, 1.37, 0.1767, 1.354, 0.1767, 1.354, 0.1238, 1.382, 0.1238, 1.382, 0.3354, 1.333, 0.3354, 1.333, 0.1238, 1.348, 0.1238, 1.348, 0.1767, 1.345, 0.1767, 1.345, 0.2825, 1.469, 0.1739, 1.469, 0.1739, 1.466, 0.1749, 1.469, 0.1736, 1.47, 0.2687, 1.47, 0.2687, 1.47, 0.245, 1.47, 0.245, 1.469, 0.1732, 1.469, 0.1732, 1.471, 0.1721, 1.469, 0.1735, 1.492, 0.05809, 1.49, 0.05809, 1.49, 0.01941, 1.492, 0.01804, 1.496, 0.09814, 1.494, 0.09814, 1.495, 0.05946, 1.497, 0.06353, 1.499, 0.05809, 1.496, 0.05809, 1.497, 0.02348, 1.499, 0.03008, 1.468, 0.1732, 1.468, 0.1732, 1.464, 0.1676, 1.462, 0.1604, 1.469, 0.1739, 1.469, 0.1739, 1.474, 0.179, 1.476, 0.1856, 1.471, 0.2687, 1.471, 0.2687, 1.47, 0.245, 1.471, 0.245, 1.497, 0.1351, 1.496, 0.1351, 1.497, 0.1041, 1.499, 0.1112, 1.491, 0.2105, 1.489, 0.2105, 1.487, 0.1795, 1.49, 0.175, 1.49, 0.09814, 1.488, 0.09814, 1.487, 0.06353, 1.49, 0.05946, 1.487, 0.1521, 1.487, 0.1527, 1.483, 0.1527, 1.483, 0.1521, 1.12, 0.37, 1.258, 0.37, 1.258, 0.3758, 1.12, 0.3758, 1.492, 0.09814, 1.49, 0.09814, 1.49, 0.05946, 1.492, 0.05809, 1.492, 0.2105, 1.491, 0.2105, 1.49, 0.175, 1.492, 0.1736, 1.496, 0.05809, 1.494, 0.05809, 1.495, 0.01941, 1.497, 0.02348, 1.468, 0.1732, 1.468, 0.1732, 1.466, 0.1721, 1.464, 0.1676, 1.469, 0.1739, 1.469, 0.1739, 1.471, 0.1749, 1.474, 0.179, 1.471, 0.2687, 1.471, 0.2687, 1.47, 0.245, 1.47, 0.245, 1.496, 0.1351, 1.494, 0.1351, 1.495, 0.09964, 1.497, 0.1041, 1.487, 0.1527, 1.487, 0.1532, 1.483, 0.1532, 1.483, 0.1527, 1.487, 0.1515, 1.487, 0.1521, 1.483, 0.1521, 1.483, 0.1515, 1.499, 0.1351, 1.497, 0.1351, 1.499, 0.1112, 1.501, 0.1209, 1.483, 0.2589, 1.471, 0.2687, 1.471, 0.245, 1.483, 0.245, 1.48, 0.2053, 1.469, 0.1739, 1.476, 0.1856, 1.478, 0.1945, 1.458, 0.139, 1.468, 0.1732, 1.462, 0.1604, 1.46, 0.1508, 1.501, 0.05809, 1.499, 0.05809, 1.499, 0.03008, 1.501, 0.03897, 1.351, 0.2708, 1.364, 0.2708, 1.37, 0.2825, 1.345, 0.2825, 1.485, 0.2114, 1.485, 0.2105, 1.487, 0.2105, 1.489, 0.2105, 1.491, 0.2105, 1.492, 0.2105, 1.494, 0.2105, 1.498, 0.2105, 1.499, 0.2105, 1.499, 0.2114, 1.489, 0.2105, 1.487, 0.2105, 1.485, 0.1867, 1.487, 0.1795, 1.488, 0.09814, 1.486, 0.09814, 1.485, 0.07013, 1.487, 0.06353, 1.482, 0.2847, 1.472, 0.3161, 1.471, 0.2924, 1.483, 0.2723, 1.472, 0.3161, 1.471, 0.3161, 1.471, 0.2924, 1.471, 0.2924, 1.472, 0.3161, 1.472, 0.3161, 1.471, 0.2924, 1.471, 0.2924, 1.471, 0.3161, 1.471, 0.3161, 1.471, 0.2924, 1.471, 0.2924, 1.471, 0.3161, 1.471, 0.3161, 1.47, 0.2924, 1.471, 0.2924, 1.471, 0.3161, 1.471, 0.3161, 1.471, 0.2924, 1.471, 0.2924, 1.481, 0.7796, 1.481, 0.788, 1.476, 0.7892, 1.476, 0.7813, 1.485, 0.7814, 1.485, 0.7893, 1.481, 0.788, 1.481, 0.7796, 1.476, 0.7813, 1.476, 0.7892, 1.471, 0.7775, 1.471, 0.7652, 1.471, 0.3161, 1.46, 0.2847, 1.458, 0.2724, 1.47, 0.2924, 1.471, 0.3161, 1.471, 0.3161, 1.471, 0.2924, 1.471, 0.2924, 1.483, 0.9227, 1.483, 0.9305, 1.479, 0.9422, 1.479, 0.9288, 1.474, 0.3151, 1.471, 0.3164, 1.471, 0.3161, 1.471, 0.3161, 1.464, 0.3044, 1.462, 0.2955, 1.46, 0.2847, 1.471, 0.3161, 1.476, 0.7735, 1.476, 0.7813, 1.471, 0.7652, 1.471, 0.7543, 1.485, 0.7736, 1.485, 0.7814, 1.481, 0.7796, 1.481, 0.7712, 1.345, 0.7056, 1.345, 0.5998, 1.351, 0.6215, 1.351, 0.6293, 1.351, 0.6371, 1.351, 0.6449, 1.351, 0.6527, 1.351, 0.6605, 1.351, 0.6683, 1.351, 0.6761, 1.351, 0.684, 1.481, 0.7712, 1.481, 0.7796, 1.476, 0.7813, 1.476, 0.7735, 1.469, 0.3151, 1.466, 0.311, 1.471, 0.3161, 1.471, 0.3161, 1.466, 0.311, 1.464, 0.3044, 1.471, 0.3161, 1.471, 0.3161, 1.471, 0.3164, 1.469, 0.3151, 1.471, 0.3161, 1.471, 0.3161, 1.478, 0.3044, 1.476, 0.311, 1.472, 0.3161, 1.472, 0.3161, 1.476, 0.311, 1.474, 0.3151, 1.471, 0.3161, 1.472, 0.3161, 1.48, 0.2955, 1.478, 0.3044, 1.472, 0.3161, 1.482, 0.2847, 1.483, 0.9305, 1.483, 0.9384, 1.479, 0.9545, 1.479, 0.9422, 1.483, 0.9148, 1.483, 0.9227, 1.479, 0.9288, 1.479, 0.9148, 1.483, 0.2723, 1.471, 0.2924, 1.471, 0.2687, 1.483, 0.2589, 1.471, 0.2924, 1.471, 0.2924, 1.471, 0.2687, 1.471, 0.2687, 1.471, 0.2924, 1.471, 0.2924, 1.471, 0.2687, 1.471, 0.2687, 1.471, 0.2924, 1.471, 0.2924, 1.47, 0.2687, 1.47, 0.2687, 1.471, 0.2924, 1.47, 0.2924, 1.47, 0.2687, 1.47, 0.2687, 1.471, 0.2924, 1.471, 0.2924, 1.47, 0.2687, 1.47, 0.2687, 1.481, 0.788, 1.481, 0.7965, 1.476, 0.797, 1.476, 0.7892, 1.485, 0.7893, 1.485, 0.7971, 1.481, 0.7965, 1.481, 0.788, 1.476, 0.7892, 1.476, 0.797, 1.471, 0.7909, 1.471, 0.7775, 1.47, 0.2924, 1.458, 0.2724, 1.457, 0.259, 1.47, 0.2687, 1.471, 0.2924, 1.471, 0.2924, 1.47, 0.2687, 1.471, 0.2687, 1.483, 0.231, 1.47, 0.2213, 1.47, 0.1976, 1.482, 0.2176, 1.47, 0.2213, 1.47, 0.2213, 1.469, 0.1976, 1.47, 0.1976, 1.47, 0.2213, 1.47, 0.2213, 1.47, 0.1976, 1.47, 0.1976, 1.47, 0.2213, 1.469, 0.2213, 1.469, 0.1976, 1.469, 0.1976, 1.469, 0.2213, 1.469, 0.2213, 1.469, 0.1976, 1.469, 0.1976, 1.469, 0.2213, 1.469, 0.2213, 1.469, 0.1976, 1.469, 0.1976, 1.481, 0.8133, 1.481, 0.8217, 1.476, 0.8206, 1.476, 0.8127, 1.485, 0.8127, 1.485, 0.8205, 1.481, 0.8217, 1.481, 0.8133, 1.476, 0.8127, 1.476, 0.8206, 1.471, 0.8322, 1.471, 0.8188, 1.469, 0.2213, 1.457, 0.2311, 1.457, 0.2177, 1.469, 0.1976, 1.47, 0.2213, 1.47, 0.2213, 1.469, 0.1976, 1.469, 0.1976, 1.483, 0.8913, 1.483, 0.8991, 1.479, 0.8875, 1.479, 0.8751, 1.47, 0.245, 1.47, 0.245, 1.47, 0.2213, 1.47, 0.2213, 1.469, 0.245, 1.457, 0.245, 1.457, 0.2311, 1.469, 0.2213, 1.476, 0.8049, 1.476, 0.8127, 1.471, 0.8188, 1.471, 0.8049, 1.485, 0.8049, 1.485, 0.8127, 1.481, 0.8133, 1.481, 0.8049, 1.481, 0.8049, 1.481, 0.8133, 1.476, 0.8127, 1.476, 0.8049, 1.47, 0.245, 1.47, 0.245, 1.469, 0.2213, 1.469, 0.2213, 1.47, 0.245, 1.469, 0.245, 1.469, 0.2213, 1.469, 0.2213, 1.47, 0.245, 1.47, 0.245, 1.469, 0.2213, 1.47, 0.2213, 1.471, 0.245, 1.47, 0.245, 1.47, 0.2213, 1.47, 0.2213, 1.47, 0.245, 1.47, 0.245, 1.47, 0.2213, 1.47, 0.2213, 1.483, 0.245, 1.471, 0.245, 1.47, 0.2213, 1.483, 0.231, 1.483, 0.8991, 1.483, 0.907, 1.479, 0.9009, 1.479, 0.8875, 1.483, 0.8834, 1.483, 0.8913, 1.479, 0.8751, 1.479, 0.8643, 1.482, 0.2176, 1.47, 0.1976, 1.469, 0.1739, 1.48, 0.2053, 1.47, 0.1976, 1.469, 0.1976, 1.469, 0.1739, 1.469, 0.1739, 1.47, 0.1976, 1.47, 0.1976, 1.469, 0.1739, 1.469, 0.1739, 1.469, 0.1976, 1.469, 0.1976, 1.469, 0.1739, 1.469, 0.1739, 1.469, 0.1976, 1.469, 0.1976, 1.468, 0.1739, 1.468, 0.1739, 1.469, 0.1976, 1.469, 0.1976, 1.468, 0.1739, 1.469, 0.1739, 1.481, 0.8217, 1.481, 0.8301, 1.476, 0.8284, 1.476, 0.8206, 1.485, 0.8205, 1.485, 0.8283, 1.481, 0.8301, 1.481, 0.8217, 1.476, 0.8206, 1.476, 0.8284, 1.471, 0.8446, 1.471, 0.8322, 1.469, 0.1976, 1.457, 0.2177, 1.458, 0.2053, 1.468, 0.1739, 1.469, 0.1976, 1.469, 0.1976, 1.469, 0.1739, 1.469, 0.1739, 1.46, 0.05258, 1.471, 0.01842, 1.458, 0.06602, 1.494, 0.2105, 1.495, 0.175, 1.497, 0.1795, 1.5, 0.1867, 1.498, 0.2105, 1.471, 0.8505, 1.466, 0.8493, 1.466, 0.7694, 1.471, 0.7682, 1.253, 0.9017, 1.253, 0.9119, 1.249, 0.9213, 1.248, 0.9067, 1.472, 0.01842, 1.481, 0.05261, 1.482, 0.06605, 1.489, 0.2239, 1.489, 0.2341, 1.484, 0.2248, 1.485, 0.2114, 1.462, 0.7685, 1.462, 0.7787, 1.457, 0.7661, 1.457, 0.7543, 1.469, 0.01953, 1.471, 0.01804, 1.471, 0.01842, 1.471, 0.01842, 1.478, 0.03115, 1.48, 0.04082, 1.481, 0.05261, 1.472, 0.01842, 1.474, 0.01954, 1.476, 0.02396, 1.472, 0.01842, 1.471, 0.01842, 1.476, 0.02396, 1.478, 0.03115, 1.472, 0.01842, 1.472, 0.01842, 1.471, 0.01804, 1.474, 0.01954, 1.471, 0.01842, 1.471, 0.01842, 1.464, 0.03113, 1.466, 0.02395, 1.471, 0.01842, 1.471, 0.01842, 1.466, 0.02395, 1.469, 0.01953, 1.471, 0.01842, 1.471, 0.01842, 1.462, 0.0408, 1.464, 0.03113, 1.471, 0.01842, 1.46, 0.05258, 1.253, 0.9119, 1.253, 0.9221, 1.25, 0.9347, 1.249, 0.9213, 1.253, 0.8915, 1.253, 0.9017, 1.248, 0.9067, 1.248, 0.8915, 1.489, 0.2341, 1.489, 0.2443, 1.483, 0.2394, 1.484, 0.2248, 1.465, 0.8781, 1.469, 0.8793, 1.469, 0.9592, 1.364, 0.1884, 1.37, 0.1767, 1.37, 0.2825, 1.489, 0.2648, 1.489, 0.275, 1.484, 0.2843, 1.483, 0.2697, 1.469, 0.1732, 1.469, 0.1732, 1.468, 0.1732, 1.468, 0.1732, 1.468, 0.1732, 1.458, 0.139, 1.457, 0.1255, 1.457, 0.1109, 1.457, 0.09578, 1.457, 0.08061, 1.458, 0.06602, 1.471, 0.01842, 1.471, 0.01842, 1.471, 0.01842, 1.471, 0.01842, 1.471, 0.01842, 1.472, 0.01842, 1.472, 0.01842, 1.482, 0.06605, 1.483, 0.08064, 1.483, 0.09581, 1.482, 0.111, 1.481, 0.1256, 1.48, 0.139, 1.469, 0.1732, 1.469, 0.1732, 1.17, 0.9592, 1.17, 0.9458, 1.184, 0.9458, 1.184, 0.9592, 0.7289, 0.2323, 0.7289, 0.03143, 0.7289, 0.01804, 0.7549, 0.01804, 0.7689, 0.01804, 0.795, 0.01804, 0.8612, 0.01804, 0.9273, 0.01804, 0.9935, 0.01804, 1.06, 0.01804, 1.069, 0.01804, 1.083, 0.01804, 1.093, 0.01804, 1.126, 0.01804, 1.142, 0.01804, 1.175, 0.01804, 1.192, 0.01804, 1.225, 0.01804, 1.234, 0.01804, 1.249, 0.01804, 1.258, 0.01804, 1.258, 0.03143, 1.258, 0.1252, 1.258, 0.2323, 1.249, 0.2323, 1.198, 0.9592, 1.198, 0.9458, 1.212, 0.9458, 1.212, 0.9592, 1.253, 0.8609, 1.253, 0.8711, 1.249, 0.8617, 1.25, 0.8483, 1.474, 0.9601, 1.474, 0.9499, 1.479, 0.9625, 1.479, 0.9743, 1.469, 0.8793, 1.474, 0.8784, 1.474, 0.8887, 1.474, 0.8989, 1.474, 0.9091, 1.474, 0.9193, 1.474, 0.9295, 1.474, 0.9397, 1.474, 0.9499, 1.474, 0.9601, 1.469, 0.9592, 1.489, 0.275, 1.489, 0.2852, 1.485, 0.2978, 1.484, 0.2843, 1.489, 0.2546, 1.489, 0.2648, 1.483, 0.2697, 1.483, 0.2546, 1.253, 0.8711, 1.253, 0.8813, 1.248, 0.8763, 1.249, 0.8617, 1.069, 0.6608, 1.083, 0.6608, 1.083, 0.6474, 1.234, 0.6474, 1.234, 0.6608, 1.249, 0.6608, 1.249, 0.6474, 1.258, 0.6474, 1.258, 0.8483, 1.249, 0.8483, 1.249, 0.8349, 1.234, 0.8349, 1.234, 0.8483, 1.083, 0.8483, 1.083, 0.8349, 1.069, 0.8349, 1.069, 0.8483, 1.06, 0.8483, 1.06, 0.6608, 0.795, 0.6608, 0.7689, 0.6608, 0.7689, 0.6474, 1.069, 0.6474, 1.258, 0.3796, 1.12, 0.3796, 1.12, 0.3758, 1.258, 0.3758, 0.4316, 0.3791, 0.4332, 0.3791, 0.4362, 0.3791, 0.4378, 0.3791, 0.4408, 0.3791, 0.4408, 0.3244, 0.4408, 0.215, 0.4439, 0.215, 0.4439, 0.7621, 0.4408, 0.7621, 0.4408, 0.6527, 0.4408, 0.598, 0.4378, 0.598, 0.4362, 0.598, 0.4332, 0.598, 0.4316, 0.598, 0.4286, 0.598, 0.4286, 0.6527, 0.4286, 0.7621, 0.4286, 0.8168, 0.4316, 0.8168, 0.4332, 0.8168, 0.4339, 0.8168, 0.4341, 0.8168, 0.4343, 0.8168, 0.4345, 0.8168, 0.4347, 0.8168, 0.4349, 0.8168, 0.4351, 0.8168, 0.4353, 0.8168, 0.4355, 0.8168, 0.4362, 0.8168, 0.4378, 0.8168, 0.4408, 0.8168, 0.4439, 0.8168, 0.4439, 0.9263, 0.4255, 0.9263, 0.4255, 0.3791, 0.4286, 0.3791, 1.258, 0.4466, 1.12, 0.4466, 1.12, 0.4428, 1.258, 0.4428, 0.4408, 0.7621, 0.4439, 0.7621, 0.4439, 0.8168, 0.4408, 0.8168, 0.09681, 0.4703, 0.09676, 0.469, 0.1012, 0.4686, 1.422, 0.9627, 1.401, 0.9627, 1.401, 0.8643, 1.422, 0.8643, 1.077, 0.9467, 1.027, 0.9467, 1.027, 0.8483, 1.077, 0.8483, 0.7289, 0.37, 0.8671, 0.37, 0.8671, 0.3758, 0.7289, 0.3758, 0.7289, 0.437, 0.8671, 0.437, 0.8671, 0.4428, 0.7289, 0.4428, 0.7786, 0.9467, 0.7289, 0.9467, 0.7289, 0.8483, 0.7786, 0.8483, 0.4277, 0.05088, 0.4264, 0.05088, 0.4264, 0.0, 0.4277, 0.0, 1.155, 0.9592, 1.155, 0.9458, 1.17, 0.9458, 1.17, 0.9592, 1.126, 0.9592, 1.126, 0.9458, 1.141, 0.9458, 1.141, 0.9592, 1.141, 0.9592, 1.141, 0.9458, 1.155, 0.9458, 1.155, 0.9592, 1.248, 0.9467, 1.226, 0.9467, 1.226, 0.8483, 1.248, 0.8483, 1.401, 0.9627, 1.379, 0.9627, 1.379, 0.8643, 1.401, 0.8643, 0.2131, 0.4841, 0.213, 0.4821, 0.2192, 0.4815, 0.2192, 0.4835, 0.9277, 0.9467, 0.878, 0.9467, 0.878, 0.8483, 0.9277, 0.8483, 1.126, 0.9467, 1.077, 0.9467, 1.077, 0.8483, 1.126, 0.8483, 1.379, 0.9627, 1.357, 0.9627, 1.357, 0.8643, 1.379, 0.8643, 0.878, 0.9467, 0.8283, 0.9467, 0.8283, 0.8483, 0.878, 0.8483, 0.9774, 0.9467, 0.9277, 0.9467, 0.9277, 0.8483, 0.9774, 0.8483, 1.027, 0.9467, 0.9774, 0.9467, 0.9774, 0.8483, 1.027, 0.8483, 0.443, 0.05088, 0.4417, 0.05088, 0.4417, 0.0, 0.443, 0.0, 0.8283, 0.9467, 0.7786, 0.9467, 0.7786, 0.8483, 0.8283, 0.8483, 0.2121, 0.4611, 0.212, 0.4591, 0.2182, 0.4585, 0.2182, 0.4605, 0.4439, 0.9258, 0.4439, 0.05045, 0.4463, 0.05045, 0.4476, 0.05045, 0.45, 0.05045, 0.45, 0.9258, 0.7689, 0.8349, 0.7549, 0.8349, 0.7549, 0.8483, 0.7289, 0.8483, 0.7289, 0.6474, 0.7549, 0.6474, 0.7549, 0.6608, 0.7689, 0.6608, 0.795, 0.6608, 0.795, 0.8483, 0.7689, 0.8483, 1.258, 0.3662, 1.12, 0.3662, 1.12, 0.3394, 1.258, 0.3394, 0.7138, 0.634, 0.78, 0.634, 0.78, 0.4466, 1.045, 0.4466, 1.045, 0.634, 1.243, 0.634, 1.243, 0.6474, 1.234, 0.6474, 1.219, 0.6474, 1.21, 0.6474, 1.177, 0.6474, 1.16, 0.6474, 1.127, 0.6474, 1.111, 0.6474, 1.078, 0.6474, 1.068, 0.6474, 1.054, 0.6474, 1.045, 0.6474, 0.9784, 0.6474, 0.9123, 0.6474, 0.8461, 0.6474, 0.78, 0.6474, 0.7539, 0.6474, 0.7399, 0.6474, 0.7138, 0.6474, 1.308, 0.9618, 1.258, 0.9618, 1.258, 0.8643, 1.308, 0.8643, 1.176, 0.9458, 1.126, 0.9458, 1.126, 0.8483, 1.176, 0.8483, 0.7289, 0.2429, 0.8671, 0.2429, 0.8671, 0.2485, 0.7289, 0.2485, 1.184, 0.9592, 1.184, 0.9458, 1.198, 0.9458, 1.198, 0.9592, 1.226, 0.9458, 1.176, 0.9458, 1.176, 0.8483, 1.226, 0.8483, 1.357, 0.9618, 1.308, 0.9618, 1.308, 0.8643, 1.357, 0.8643, 1.443, 0.9618, 1.422, 0.9618, 1.422, 0.8643, 1.443, 0.8643, 0.4476, 0.05045, 0.4463, 0.05045, 0.4463, 0.0, 0.4476, 0.0, 0.2149, 0.5278, 0.2149, 0.5258, 0.221, 0.5252, 0.2211, 0.5272, 1.465, 0.9618, 1.443, 0.9618, 1.443, 0.8643, 1.465, 0.8643, 1.12, 0.2429, 1.258, 0.2429, 1.258, 0.2485, 1.12, 0.2485, 1.12, 0.437, 1.258, 0.437, 1.258, 0.4428, 1.12, 0.4428, 0.05164, 0.1169, 0.07507, 0.1164, 0.0879, 0.1205, 0.08805, 0.1646, 0.03899, 0.1657, 0.03884, 0.1216, 0.8671, 0.37, 0.7289, 0.37, 0.7289, 0.3662, 0.8671, 0.3662, 0.7289, 0.3997, 0.8671, 0.3997, 0.8671, 0.4131, 0.7289, 0.4131, 0.8671, 0.4332, 0.7289, 0.4332, 0.7289, 0.4198, 0.8671, 0.4198, 0.8671, 0.437, 0.7289, 0.437, 0.7289, 0.4332, 0.8671, 0.4332, 0.8671, 0.3997, 0.7289, 0.3997, 0.7289, 0.393, 0.8671, 0.393, 1.258, 0.2429, 1.12, 0.2429, 1.12, 0.2323, 1.258, 0.2323, 0.8671, 0.2591, 0.7289, 0.2591, 0.7289, 0.2485, 0.8671, 0.2485, 0.8671, 0.3796, 0.7289, 0.3796, 0.7289, 0.3758, 0.8671, 0.3758, 0.8671, 0.3662, 0.7289, 0.3662, 0.7289, 0.3394, 0.8671, 0.3394, 0.8671, 0.3127, 0.7289, 0.3127, 0.7289, 0.2859, 0.8671, 0.2859, 0.8671, 0.4198, 0.7289, 0.4198, 0.7289, 0.4131, 0.8671, 0.4131, 0.8671, 0.393, 0.7289, 0.393, 0.7289, 0.3796, 0.8671, 0.3796, 0.8671, 0.2859, 0.7289, 0.2859, 0.7289, 0.2591, 0.8671, 0.2591, 0.8671, 0.3394, 0.7289, 0.3394, 0.7289, 0.3127, 0.8671, 0.3127, 0.8671, 0.4466, 0.7289, 0.4466, 0.7289, 0.4428, 0.8671, 0.4428, 1.12, 0.2429, 1.12, 0.2485, 0.8671, 0.2485, 0.8671, 0.2429, 0.8671, 0.2429, 0.8671, 0.2323, 1.12, 0.2323, 1.12, 0.2429, 1.12, 0.437, 1.12, 0.4428, 0.8671, 0.4428, 0.8671, 0.437, 1.12, 0.37, 1.12, 0.3758, 0.8671, 0.3758, 0.8671, 0.37, 0.8671, 0.4466, 0.8671, 0.4428, 1.12, 0.4428, 1.12, 0.4466, 0.8671, 0.37, 0.8671, 0.3662, 1.12, 0.3662, 1.12, 0.37, 0.8671, 0.4131, 0.8671, 0.3997, 1.12, 0.3997, 1.12, 0.4131, 0.8671, 0.4198, 0.8671, 0.4131, 1.12, 0.4131, 1.12, 0.4198, 0.8671, 0.437, 0.8671, 0.4332, 1.12, 0.4332, 1.12, 0.437, 0.8671, 0.393, 0.8671, 0.3796, 1.12, 0.3796, 1.12, 0.393, 0.8671, 0.2591, 0.8671, 0.2485, 1.12, 0.2485, 1.12, 0.2591, 0.8671, 0.3796, 0.8671, 0.3758, 1.12, 0.3758, 1.12, 0.3796, 0.8671, 0.3394, 0.8671, 0.3127, 1.12, 0.3127, 1.12, 0.3394, 0.8671, 0.2859, 0.8671, 0.2591, 1.12, 0.2591, 1.12, 0.2859, 0.8671, 0.4332, 0.8671, 0.4198, 1.12, 0.4198, 1.12, 0.4332, 0.8671, 0.3997, 0.8671, 0.393, 1.12, 0.393, 1.12, 0.3997, 0.8671, 0.3127, 0.8671, 0.2859, 1.12, 0.2859, 1.12, 0.3127, 0.8671, 0.3662, 0.8671, 0.3394, 1.12, 0.3394, 1.12, 0.3662])
me_cube.materials.append(mat_mesamaterial)
me_cube.use_mirror_vertex_groups = False
me_cube.update()

# ---- objects
ob_cube = bpy.data.objects.new('Cube', me_cube)
ob_light = bpy.data.objects.new('Light', light_light)
ob_camera = bpy.data.objects.new('Camera', cam_camera)

# ---- transforms, parenting, visibility, modifiers, constraints
ob_cube.location = (0.0, 0.0, 0.0)
ob_cube.scale = (4.239, 5.191, 0.1417)
ob_cube.lock_rotations_4d = False
ob_cube.empty_display_type = 'ARROWS'
ob_cube.lineart.crease_threshold = 0.0
ob_light.location = (4.076, 1.005, 5.904)
ob_light.rotation_euler = (0.6503, 0.05522, 1.866)
ob_light.lock_rotations_4d = False
ob_light.empty_display_type = 'ARROWS'
ob_light.color = (0.0, 0.0, 0.0, 0.0)
ob_light.lineart.crease_threshold = 0.0
ob_camera.location = (7.359, -6.926, 4.958)
ob_camera.rotation_euler = (1.109, 0.0, 0.8149)
ob_camera.lock_rotations_4d = False
ob_camera.empty_display_type = 'ARROWS'
ob_camera.color = (0.0, 0.0, 0.0, 0.0)
ob_camera.display_type = 'WIRE'
ob_camera.lineart.crease_threshold = 0.0

# ---- collection membership
col_collection.objects.link(ob_cube)
col_collection.objects.link(ob_light)
col_collection.objects.link(ob_camera)

# ---- scene / render settings (as saved in the file)
scene.camera = ob_camera
scene.frame_start = 1; scene.frame_end = 250; scene.frame_set(1)
scene.render.engine = 'BLENDER_EEVEE_NEXT'
scene.cycles.sampling_pattern = 'TABULATED_SOBOL'
scene.cycles.use_light_tree = False
scene.view_settings.view_transform = 'Filmic'
bpy.context.view_layer.update()
